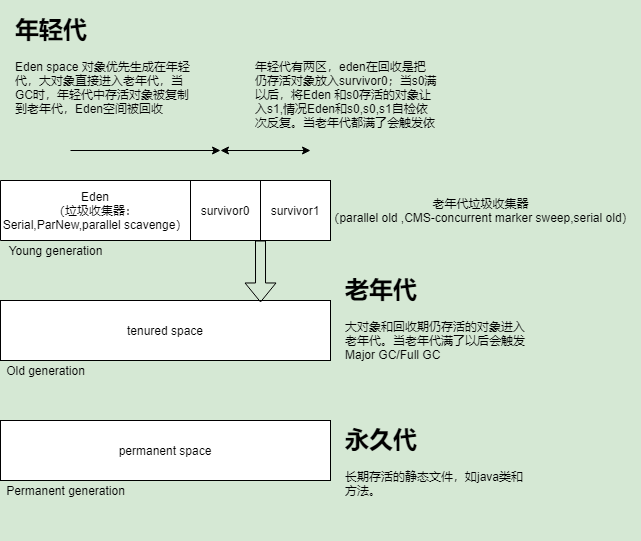

The diagram above was exported from draw.io. Its source (the exported page's mxGraphModel, read from the mxfile embedded in the PNG):
<mxGraphModel dx="868" dy="450" grid="1" gridSize="10" guides="1" tooltips="1" connect="1" arrows="1" fold="1" page="1" pageScale="1" pageWidth="827" pageHeight="1169" background="#D5E8D4" math="0" shadow="0">
  <root>
    <mxCell id="0" />
    <mxCell id="1" parent="0" />
    <mxCell id="oTs2tCrxTy5R9S2kR6S7-1" value="Eden&lt;br&gt;（垃圾收集器：Serial,ParNew,parallel scavenge）" style="rounded=0;whiteSpace=wrap;html=1;direction=west;" parent="1" vertex="1">
      <mxGeometry x="120" y="190" width="190" height="60" as="geometry" />
    </mxCell>
    <mxCell id="oTs2tCrxTy5R9S2kR6S7-2" value="survivor0" style="rounded=0;whiteSpace=wrap;html=1;" parent="1" vertex="1">
      <mxGeometry x="310" y="190" width="70" height="60" as="geometry" />
    </mxCell>
    <mxCell id="oTs2tCrxTy5R9S2kR6S7-3" value="survivor1" style="rounded=0;whiteSpace=wrap;html=1;" parent="1" vertex="1">
      <mxGeometry x="380" y="190" width="70" height="60" as="geometry" />
    </mxCell>
    <mxCell id="oTs2tCrxTy5R9S2kR6S7-4" value="tenured space" style="rounded=0;whiteSpace=wrap;html=1;" parent="1" vertex="1">
      <mxGeometry x="120" y="310" width="330" height="60" as="geometry" />
    </mxCell>
    <mxCell id="oTs2tCrxTy5R9S2kR6S7-7" value="" style="endArrow=classic;startArrow=classic;html=1;" parent="1" edge="1">
      <mxGeometry width="50" height="50" relative="1" as="geometry">
        <mxPoint x="340" y="160" as="sourcePoint" />
        <mxPoint x="430" y="160" as="targetPoint" />
      </mxGeometry>
    </mxCell>
    <mxCell id="oTs2tCrxTy5R9S2kR6S7-10" value="" style="shape=flexArrow;endArrow=classic;html=1;exitX=1;exitY=1;exitDx=0;exitDy=0;entryX=0.788;entryY=0.033;entryDx=0;entryDy=0;entryPerimeter=0;" parent="1" source="oTs2tCrxTy5R9S2kR6S7-2" target="oTs2tCrxTy5R9S2kR6S7-4" edge="1">
      <mxGeometry width="50" height="50" relative="1" as="geometry">
        <mxPoint x="360" y="300" as="sourcePoint" />
        <mxPoint x="410" y="250" as="targetPoint" />
      </mxGeometry>
    </mxCell>
    <mxCell id="oTs2tCrxTy5R9S2kR6S7-13" value="" style="endArrow=classic;html=1;" parent="1" edge="1">
      <mxGeometry width="50" height="50" relative="1" as="geometry">
        <mxPoint x="190" y="160" as="sourcePoint" />
        <mxPoint x="340" y="160" as="targetPoint" />
      </mxGeometry>
    </mxCell>
    <mxCell id="oTs2tCrxTy5R9S2kR6S7-16" value="&lt;h1&gt;&lt;br&gt;&lt;/h1&gt;&lt;p&gt;年轻代有两区，eden在回收是把仍存活对象放入survivor0；当s0满以后，将Eden&amp;nbsp;和s0存活的对象让入s1,情况Eden和s0,s0,s1自检依次反复。当老年代都满了会触发依次Major GC,Full GC&lt;/p&gt;" style="text;html=1;strokeColor=none;fillColor=none;spacing=5;spacingTop=-20;whiteSpace=wrap;overflow=hidden;rounded=0;" parent="1" vertex="1">
      <mxGeometry x="370" y="20" width="190" height="120" as="geometry" />
    </mxCell>
    <mxCell id="oTs2tCrxTy5R9S2kR6S7-17" value="&lt;h1&gt;年轻代&lt;/h1&gt;&lt;p&gt;Eden&amp;nbsp;space&amp;nbsp;对象优先生成在年轻代，大对象直接进入老年代，当GC时，年轻代中存活对象被复制到老年代，Eden空间被回收&lt;/p&gt;" style="text;html=1;strokeColor=none;fillColor=none;spacing=5;spacingTop=-20;whiteSpace=wrap;overflow=hidden;rounded=0;" parent="1" vertex="1">
      <mxGeometry x="130" y="20" width="190" height="120" as="geometry" />
    </mxCell>
    <mxCell id="oTs2tCrxTy5R9S2kR6S7-18" value="&lt;h1&gt;永久代&lt;/h1&gt;&lt;div&gt;长期存活的静态文件，如java类和方法。&lt;/div&gt;" style="text;html=1;strokeColor=none;fillColor=none;spacing=5;spacingTop=-20;whiteSpace=wrap;overflow=hidden;rounded=0;" parent="1" vertex="1">
      <mxGeometry x="460" y="430" width="190" height="120" as="geometry" />
    </mxCell>
    <mxCell id="oTs2tCrxTy5R9S2kR6S7-19" value="老年代垃圾收集器&lt;br&gt;（parallel old ,CMS-concurrent marker sweep,serial old）" style="text;html=1;align=center;verticalAlign=middle;resizable=0;points=[];autosize=1;" parent="1" vertex="1">
      <mxGeometry x="440" y="205" width="320" height="30" as="geometry" />
    </mxCell>
    <mxCell id="paMTojRR-CaNpvvnyUfW-3" value="permanent space" style="rounded=0;whiteSpace=wrap;html=1;" vertex="1" parent="1">
      <mxGeometry x="120" y="430" width="330" height="60" as="geometry" />
    </mxCell>
    <mxCell id="paMTojRR-CaNpvvnyUfW-4" value="Young generation" style="text;html=1;align=center;verticalAlign=middle;resizable=0;points=[];autosize=1;" vertex="1" parent="1">
      <mxGeometry x="120" y="250" width="110" height="20" as="geometry" />
    </mxCell>
    <mxCell id="paMTojRR-CaNpvvnyUfW-5" value="Old generation" style="text;html=1;align=center;verticalAlign=middle;resizable=0;points=[];autosize=1;" vertex="1" parent="1">
      <mxGeometry x="120" y="370" width="90" height="20" as="geometry" />
    </mxCell>
    <mxCell id="paMTojRR-CaNpvvnyUfW-6" value="Permanent generation" style="text;html=1;align=center;verticalAlign=middle;resizable=0;points=[];autosize=1;" vertex="1" parent="1">
      <mxGeometry x="120" y="490" width="130" height="20" as="geometry" />
    </mxCell>
    <mxCell id="paMTojRR-CaNpvvnyUfW-7" value="&lt;h1&gt;老年代&lt;/h1&gt;&lt;div&gt;大对象和回收期仍存活的对象进入老年代。当老年代满了以后会触发Major GC/Full GC&lt;/div&gt;&lt;div&gt;&lt;br&gt;&lt;/div&gt;" style="text;html=1;strokeColor=none;fillColor=none;spacing=5;spacingTop=-20;whiteSpace=wrap;overflow=hidden;rounded=0;" vertex="1" parent="1">
      <mxGeometry x="460" y="280" width="190" height="120" as="geometry" />
    </mxCell>
  </root>
</mxGraphModel>